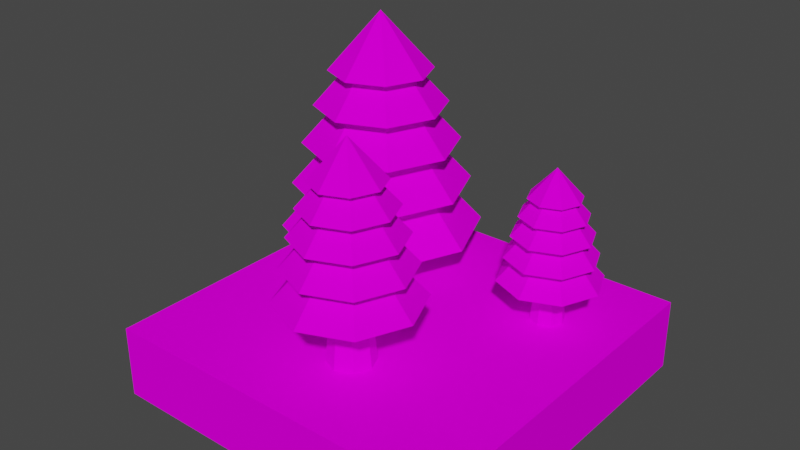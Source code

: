 # Source: TreeTile3.blend  (saved by Blender 3.0.42; exported with 4.5.12 LTS)
import bpy
from mathutils import Matrix  # noqa: F401  (used for matrix-valued properties, if any)

bpy.ops.wm.read_factory_settings(use_empty=True)
scene = bpy.context.scene
scene.name = 'Scene'

# ---- collections
col_collection = bpy.data.collections.new('Collection'); scene.collection.children.link(col_collection)

# ---- images (referenced by path relative to the original .blend; pixels are not part of the script)
import os
ASSET_DIR = os.environ.get("B2B_ASSET_DIR", "")  # directory of the original .blend (textures are referenced by path, not embedded)
HERE = os.path.dirname(os.path.abspath(__file__))  # packed textures are extracted next to this script under _unpacked/

def load_image(name, relpath, width, height, colorspace="sRGB"):
    """Load a texture the original file referenced (path relative to the .blend, or extracted next to this script)."""
    p = next((c for c in (os.path.join(HERE, relpath), os.path.join(ASSET_DIR, relpath)) if relpath and os.path.exists(c)), "")
    if p:
        img = bpy.data.images.load(p, check_existing=True)
        img.name = name
    else:  # same state as the original file: an image datablock whose file is absent (Cycles renders it pink)
        img = bpy.data.images.new(name, width, height)
        img.source = "FILE"
        img.filepath = "//" + (relpath or name)
    img.colorspace_settings.name = colorspace
    return img
img_summertilespalette_png = load_image('SummerTilesPalette.png', 'SummerTilesPalette.png', 1024, 1024, 'sRGB')
img_summertilespalette_png_001 = load_image('SummerTilesPalette.png.001', 'SummerTilesPalette.png', 1024, 1024, 'sRGB')

# ---- materials (node trees are filled in below, after node groups)
mat_summertilematerial = bpy.data.materials.new('SummerTileMaterial')
mat_summertilematerial.use_transparent_shadow = False
mat_summertilematerial_001 = bpy.data.materials.new('SummerTileMaterial.001')
mat_summertilematerial_001.use_transparent_shadow = False

# ---- material node trees
mat_summertilematerial.use_nodes = True; mat_summertilematerial.node_tree.nodes.clear()
_N = mat_summertilematerial.node_tree.nodes; _L = mat_summertilematerial.node_tree.links
n0 = _N.new('ShaderNodeBsdfPrincipled'); n0.name = 'Principled BSDF'; n0.location = (10, 300)
n0.distribution = 'GGX'
n0.subsurface_method = 'RANDOM_WALK_SKIN'
n0.inputs[2].default_value = 1.0
n0.inputs[3].default_value = 1.45
n0.inputs[11].default_value = 1.01
n0.inputs[13].default_value = 0.0
n0.inputs[20].default_value = 0.0
n0.inputs[27].default_value = (0.0, 0.0, 0.0, 1.0)
n0.inputs[28].default_value = 1.0
n1 = _N.new('ShaderNodeOutputMaterial'); n1.name = 'Material Output'; n1.location = (300, 300)
n2 = _N.new('ShaderNodeTexImage'); n2.name = 'Image Texture'; n2.location = (-280, 280)
n2.image = img_summertilespalette_png
n2.interpolation = 'Closest'
_L.new(n0.outputs[0], n1.inputs[0])
_L.new(n2.outputs[0], n0.inputs[0])
n1.is_active_output = True
mat_summertilematerial_001.use_nodes = True; mat_summertilematerial_001.node_tree.nodes.clear()
_N = mat_summertilematerial_001.node_tree.nodes; _L = mat_summertilematerial_001.node_tree.links
n0 = _N.new('ShaderNodeBsdfPrincipled'); n0.name = 'Principled BSDF'; n0.location = (10, 300)
n0.distribution = 'GGX'
n0.subsurface_method = 'RANDOM_WALK_SKIN'
n0.inputs[2].default_value = 1.0
n0.inputs[3].default_value = 1.45
n0.inputs[11].default_value = 1.01
n0.inputs[13].default_value = 0.0
n0.inputs[20].default_value = 0.0
n0.inputs[27].default_value = (0.0, 0.0, 0.0, 1.0)
n0.inputs[28].default_value = 1.0
n1 = _N.new('ShaderNodeOutputMaterial'); n1.name = 'Material Output'; n1.location = (300, 300)
n2 = _N.new('ShaderNodeTexImage'); n2.name = 'Image Texture'; n2.location = (-280, 280)
n2.image = img_summertilespalette_png_001
_L.new(n0.outputs[0], n1.inputs[0])
_L.new(n2.outputs[0], n0.inputs[0])
n1.is_active_output = True

# ---- world
world_world = bpy.data.worlds.new('World'); scene.world = world_world
world_world.use_nodes = True; world_world.node_tree.nodes.clear()
_N = world_world.node_tree.nodes; _L = world_world.node_tree.links
n0 = _N.new('ShaderNodeOutputWorld'); n0.name = 'World Output'; n0.location = (300, 300)
n1 = _N.new('ShaderNodeBackground'); n1.name = 'Background'; n1.location = (10, 300)
n1.inputs[0].default_value = (0.05088, 0.05088, 0.05088, 1.0)
_L.new(n1.outputs[0], n0.inputs[0])
n0.is_active_output = True
world_world.color = (0.05088, 0.05088, 0.05088)
world_world.use_sun_shadow = False
world_world.sun_shadow_jitter_overblur = 0.0

# ---- meshes
me_cylinder_001 = bpy.data.meshes.new('Cylinder.001')
me_cylinder_001.from_pydata([(-2.98e-09, -0.5, -0.1), (-1.989e-09, 0.3477, -0.01262), (0.07071, -0.5, -0.07071), (0.008922, 0.3477, -0.008922), (0.1, -0.5, 3.219e-08), (0.01262, 0.3477, -5.161e-09), (0.07071, -0.5, 0.07071), (0.008922, 0.3477, 0.008922), (-1.172e-08, -0.5, 0.1), (-3.092e-09, 0.3477, 0.01262), (-0.07071, -0.5, 0.07071), (-0.008922, 0.3477, 0.008922), (-0.1, -0.5, 2.662e-08), (-0.01262, 0.3477, -5.863e-09), (-0.07071, -0.5, -0.07071), (-0.008922, 0.3477, -0.008922), (1.064e-09, -0.05978, -0.2452), (1.064e-09, 0.2126, -5.956e-09), (1.425e-09, -0.1883, -0.2778), (-0.1734, -0.05978, -0.1734), (0.1964, -0.1883, -0.1964), (-0.2452, -0.05978, 3.025e-09), (0.2778, -0.1883, 2.433e-08), (-0.1734, -0.05978, 0.1734), (0.1964, -0.1883, 0.1964), (-2.037e-08, -0.05978, 0.2452), (-2.286e-08, -0.1883, 0.2778), (0.1734, -0.05978, 0.1734), (-0.1964, -0.1883, 0.1964), (0.2452, -0.05978, 1.667e-08), (-0.2778, -0.1883, 8.88e-09), (0.1734, -0.05978, -0.1734), (-0.1964, -0.1883, -0.1964), (1.425e-09, 0.1202, -1.295e-09), (7.326e-10, 0.05687, -0.2154), (7.326e-10, 0.2961, -9.608e-09), (-0.1523, 0.05687, -0.1523), (-0.2154, 0.05687, -1.721e-09), (-0.1523, 0.05687, 0.1523), (-1.809e-08, 0.05687, 0.2154), (0.1523, 0.05687, 0.1523), (0.2154, 0.05687, 1.026e-08), (0.1523, 0.05687, -0.1523), (8.783e-10, 0.1626, -0.1814), (8.783e-10, 0.364, -1.258e-08), (-0.1282, 0.1626, -0.1282), (-0.1814, 0.1626, -5.94e-09), (-0.1282, 0.1626, 0.1282), (-1.498e-08, 0.1626, 0.1814), (0.1282, 0.1626, 0.1282), (0.1814, 0.1626, 4.15e-09), (0.1282, 0.1626, -0.1282), (3.166e-10, 0.2579, -0.1412), (3.166e-10, 0.4147, -1.48e-08), (-0.09982, 0.2579, -0.09982), (-0.1412, 0.2579, -9.63e-09), (-0.09982, 0.2579, 0.09982), (-1.202e-08, 0.2579, 0.1412), (0.09982, 0.2579, 0.09982), (0.1412, 0.2579, -1.776e-09), (0.09982, 0.2579, -0.09982)], [], [(0, 1, 3, 2), (2, 3, 5, 4), (4, 5, 7, 6), (6, 7, 9, 8), (8, 9, 11, 10), (10, 11, 13, 12), (3, 1, 15, 13, 11, 9, 7, 5), (12, 13, 15, 14), (14, 15, 1, 0), (0, 2, 4, 6, 8, 10, 12, 14), (16, 31, 29, 27, 25, 23, 21, 19), (41, 35, 40), (18, 33, 20), (21, 17, 19), (40, 35, 39), (20, 33, 22), (25, 17, 23), (39, 35, 38), (22, 33, 24), (27, 17, 25), (37, 35, 36), (24, 33, 26), (29, 17, 27), (34, 42, 41, 40, 39, 38, 37, 36), (26, 33, 28), (31, 17, 29), (19, 17, 16), (28, 33, 30), (16, 17, 31), (18, 20, 22, 24, 26, 28, 30, 32), (30, 33, 32), (23, 17, 21), (42, 35, 41), (32, 33, 18), (36, 35, 34), (34, 35, 42), (38, 35, 37), (50, 44, 49), (49, 44, 48), (48, 44, 47), (46, 44, 45), (43, 51, 50, 49, 48, 47, 46, 45), (51, 44, 50), (45, 44, 43), (43, 44, 51), (47, 44, 46), (59, 53, 58), (58, 53, 57), (57, 53, 56), (55, 53, 54), (52, 60, 59, 58, 57, 56, 55, 54), (60, 53, 59), (54, 53, 52), (52, 53, 60), (56, 53, 55)])
_uv = me_cylinder_001.uv_layers.new(name='UVMap')
_uv.uv.foreach_set('vector', [0.1406, 0.9737, 0.1406, 0.9737, 0.1406, 0.9737, 0.1406, 0.9737, 0.1406, 0.9737, 0.1406, 0.9737, 0.1406, 0.9737, 0.1406, 0.9737, 0.1406, 0.9737, 0.1406, 0.9737, 0.1406, 0.9737, 0.1406, 0.9737, 0.1406, 0.9737, 0.1406, 0.9737, 0.1406, 0.9737, 0.1406, 0.9737, 0.1406, 0.9737, 0.1406, 0.9737, 0.1406, 0.9737, 0.1406, 0.9737, 0.1406, 0.9737, 0.1406, 0.9737, 0.1406, 0.9737, 0.1406, 0.9737, 0.1406, 0.9737, 0.1406, 0.9737, 0.1406, 0.9737, 0.1406, 0.9737, 0.1406, 0.9737, 0.1406, 0.9737, 0.1406, 0.9737, 0.1406, 0.9737, 0.1406, 0.9737, 0.1406, 0.9737, 0.1406, 0.9737, 0.1406, 0.9737, 0.1406, 0.9737, 0.1406, 0.9737, 0.1406, 0.9737, 0.1406, 0.9737, 0.1406, 0.9737, 0.1406, 0.9737, 0.1406, 0.9737, 0.1406, 0.9737, 0.1406, 0.9737, 0.1406, 0.9737, 0.1406, 0.9737, 0.1406, 0.9737, 0.08594, 0.9766, 0.08594, 0.9766, 0.08594, 0.9766, 0.08594, 0.9766, 0.08594, 0.9766, 0.08594, 0.9766, 0.08594, 0.9766, 0.08594, 0.9766, 0.08594, 0.9766, 0.08594, 0.9766, 0.08594, 0.9766, 0.08594, 0.9766, 0.08594, 0.9766, 0.08594, 0.9766, 0.08594, 0.9766, 0.08594, 0.9766, 0.08594, 0.9766, 0.08594, 0.9766, 0.08594, 0.9766, 0.08594, 0.9766, 0.08594, 0.9766, 0.08594, 0.9766, 0.08594, 0.9766, 0.08594, 0.9766, 0.08594, 0.9766, 0.08594, 0.9766, 0.08594, 0.9766, 0.08594, 0.9766, 0.08594, 0.9766, 0.08594, 0.9766, 0.08594, 0.9766, 0.08594, 0.9766, 0.08594, 0.9766, 0.08594, 0.9766, 0.08594, 0.9766, 0.08594, 0.9766, 0.08594, 0.9766, 0.08594, 0.9766, 0.08594, 0.9766, 0.08594, 0.9766, 0.08594, 0.9766, 0.08594, 0.9766, 0.08594, 0.9766, 0.08594, 0.9766, 0.08594, 0.9766, 0.08594, 0.9766, 0.08594, 0.9766, 0.08594, 0.9766, 0.08594, 0.9766, 0.08594, 0.9766, 0.08594, 0.9766, 0.08594, 0.9766, 0.08594, 0.9766, 0.08594, 0.9766, 0.08594, 0.9766, 0.08594, 0.9766, 0.08594, 0.9766, 0.08594, 0.9766, 0.08594, 0.9766, 0.08594, 0.9766, 0.08594, 0.9766, 0.08594, 0.9766, 0.08594, 0.9766, 0.08594, 0.9766, 0.08594, 0.9766, 0.08594, 0.9766, 0.08594, 0.9766, 0.08594, 0.9766, 0.08594, 0.9766, 0.08594, 0.9766, 0.08594, 0.9766, 0.08594, 0.9766, 0.08594, 0.9766, 0.08594, 0.9766, 0.08594, 0.9766, 0.08594, 0.9766, 0.08594, 0.9766, 0.08594, 0.9766, 0.08594, 0.9766, 0.08594, 0.9766, 0.08594, 0.9766, 0.08594, 0.9766, 0.08594, 0.9766, 0.08594, 0.9766, 0.08594, 0.9766, 0.08594, 0.9766, 0.08594, 0.9766, 0.08594, 0.9766, 0.08594, 0.9766, 0.08594, 0.9766, 0.08594, 0.9766, 0.08594, 0.9766, 0.08594, 0.9766, 0.08594, 0.9766, 0.08594, 0.9766, 0.08594, 0.9766, 0.08594, 0.9766, 0.08594, 0.9766, 0.08594, 0.9766, 0.08594, 0.9766, 0.08594, 0.9766, 0.08594, 0.9766, 0.08594, 0.9766, 0.08594, 0.9766, 0.08594, 0.9766, 0.08594, 0.9766, 0.08594, 0.9766, 0.08594, 0.9766, 0.08594, 0.9766, 0.08594, 0.9766, 0.08594, 0.9766, 0.08594, 0.9766, 0.08594, 0.9766, 0.08594, 0.9766, 0.08594, 0.9766, 0.08594, 0.9766, 0.08594, 0.9766, 0.08594, 0.9766, 0.08594, 0.9766, 0.08594, 0.9766, 0.08594, 0.9766, 0.08594, 0.9766, 0.08594, 0.9766, 0.08594, 0.9766, 0.08594, 0.9766, 0.08594, 0.9766, 0.08594, 0.9766, 0.08594, 0.9766, 0.08594, 0.9766, 0.08594, 0.9766, 0.08594, 0.9766, 0.08594, 0.9766, 0.08594, 0.9766, 0.08594, 0.9766, 0.08594, 0.9766, 0.08594, 0.9766, 0.08594, 0.9766, 0.08594, 0.9766, 0.08594, 0.9766, 0.08594, 0.9766, 0.08594, 0.9766, 0.08594, 0.9766, 0.08594, 0.9766, 0.08594, 0.9766, 0.08594, 0.9766, 0.08594, 0.9766, 0.08594, 0.9766, 0.08594, 0.9766, 0.08594, 0.9766, 0.08594, 0.9766, 0.08594, 0.9766, 0.08594, 0.9766, 0.08594, 0.9766, 0.08594, 0.9766, 0.08594, 0.9766, 0.08594, 0.9766, 0.08594, 0.9766, 0.08594, 0.9766, 0.08594, 0.9766, 0.08594, 0.9766])
me_cylinder_001.materials.append(mat_summertilematerial)
me_cylinder_001.use_remesh_fix_poles = True
me_cylinder_001.use_remesh_preserve_attributes = False
me_cylinder_001.update()
me_cube_001 = bpy.data.meshes.new('Cube.001')
me_cube_001.from_pydata([(-0.5, 2.235e-08, 0.5), (-0.5, 0.2, 0.5), (-0.5, -2.235e-08, -0.5), (-0.5, 0.2, -0.5), (0.5, 2.235e-08, 0.5), (0.5, 0.2, 0.5), (0.5, -2.235e-08, -0.5), (0.5, 0.2, -0.5), (-0.5, 0.1, 0.5), (-0.5, 0.1, -0.5), (0.5, 0.1, -0.5), (0.5, 0.1, 0.5)], [], [(8, 1, 3, 9), (9, 3, 7, 10), (10, 7, 5, 11), (11, 5, 1, 8), (2, 6, 4, 0), (7, 3, 1, 5), (4, 11, 8, 0), (6, 10, 11, 4), (2, 9, 10, 6), (0, 8, 9, 2)])
_uv = me_cube_001.uv_layers.new(name='UVMap')
_uv.uv.foreach_set('vector', [0.07723, 0.9823, 0.07723, 0.9823, 0.07723, 0.9823, 0.07723, 0.9823, 0.07723, 0.9823, 0.07723, 0.9823, 0.07723, 0.9823, 0.07723, 0.9823, 0.07723, 0.9823, 0.07723, 0.9823, 0.07723, 0.9823, 0.07723, 0.9823, 0.07723, 0.9823, 0.07723, 0.9823, 0.07723, 0.9823, 0.07723, 0.9823, 0.02705, 0.9725, 0.02705, 0.9725, 0.02705, 0.9725, 0.02705, 0.9725, 0.07723, 0.9823, 0.07723, 0.9823, 0.07723, 0.9823, 0.07723, 0.9823, 0.02705, 0.9725, 0.02705, 0.9725, 0.02705, 0.9725, 0.02705, 0.9725, 0.02705, 0.9725, 0.02705, 0.9725, 0.02705, 0.9725, 0.02705, 0.9725, 0.02705, 0.9725, 0.02705, 0.9725, 0.02705, 0.9725, 0.02705, 0.9725, 0.02705, 0.9725, 0.02705, 0.9725, 0.02705, 0.9725, 0.02705, 0.9725])
me_cube_001.materials.append(mat_summertilematerial_001)
me_cube_001.use_remesh_fix_poles = True
me_cube_001.use_remesh_preserve_attributes = False
me_cube_001.update()
me_cylinder_002 = bpy.data.meshes.new('Cylinder.002')
me_cylinder_002.from_pydata([(-2.98e-09, -0.5, -0.1), (-1.989e-09, 0.3477, -0.01262), (0.07071, -0.5, -0.07071), (0.008922, 0.3477, -0.008922), (0.1, -0.5, 3.219e-08), (0.01262, 0.3477, -5.161e-09), (0.07071, -0.5, 0.07071), (0.008922, 0.3477, 0.008922), (-1.172e-08, -0.5, 0.1), (-3.092e-09, 0.3477, 0.01262), (-0.07071, -0.5, 0.07071), (-0.008922, 0.3477, 0.008922), (-0.1, -0.5, 2.662e-08), (-0.01262, 0.3477, -5.863e-09), (-0.07071, -0.5, -0.07071), (-0.008922, 0.3477, -0.008922), (1.064e-09, -0.05978, -0.2452), (1.064e-09, 0.2126, -5.956e-09), (1.425e-09, -0.1883, -0.2778), (-0.1734, -0.05978, -0.1734), (0.1964, -0.1883, -0.1964), (-0.2452, -0.05978, 3.025e-09), (0.2778, -0.1883, 2.433e-08), (-0.1734, -0.05978, 0.1734), (0.1964, -0.1883, 0.1964), (-2.037e-08, -0.05978, 0.2452), (-2.286e-08, -0.1883, 0.2778), (0.1734, -0.05978, 0.1734), (-0.1964, -0.1883, 0.1964), (0.2452, -0.05978, 1.667e-08), (-0.2778, -0.1883, 8.88e-09), (0.1734, -0.05978, -0.1734), (-0.1964, -0.1883, -0.1964), (1.425e-09, 0.1202, -1.295e-09), (7.326e-10, 0.05687, -0.2154), (7.326e-10, 0.2961, -9.608e-09), (-0.1523, 0.05687, -0.1523), (-0.2154, 0.05687, -1.721e-09), (-0.1523, 0.05687, 0.1523), (-1.809e-08, 0.05687, 0.2154), (0.1523, 0.05687, 0.1523), (0.2154, 0.05687, 1.026e-08), (0.1523, 0.05687, -0.1523), (8.783e-10, 0.1626, -0.1814), (8.783e-10, 0.364, -1.258e-08), (-0.1282, 0.1626, -0.1282), (-0.1814, 0.1626, -5.94e-09), (-0.1282, 0.1626, 0.1282), (-1.498e-08, 0.1626, 0.1814), (0.1282, 0.1626, 0.1282), (0.1814, 0.1626, 4.15e-09), (0.1282, 0.1626, -0.1282), (3.166e-10, 0.2579, -0.1412), (3.166e-10, 0.4147, -1.48e-08), (-0.09982, 0.2579, -0.09982), (-0.1412, 0.2579, -9.63e-09), (-0.09982, 0.2579, 0.09982), (-1.202e-08, 0.2579, 0.1412), (0.09982, 0.2579, 0.09982), (0.1412, 0.2579, -1.776e-09), (0.09982, 0.2579, -0.09982)], [], [(0, 1, 3, 2), (2, 3, 5, 4), (4, 5, 7, 6), (6, 7, 9, 8), (8, 9, 11, 10), (10, 11, 13, 12), (3, 1, 15, 13, 11, 9, 7, 5), (12, 13, 15, 14), (14, 15, 1, 0), (0, 2, 4, 6, 8, 10, 12, 14), (16, 31, 29, 27, 25, 23, 21, 19), (41, 35, 40), (18, 33, 20), (21, 17, 19), (40, 35, 39), (20, 33, 22), (25, 17, 23), (39, 35, 38), (22, 33, 24), (27, 17, 25), (37, 35, 36), (24, 33, 26), (29, 17, 27), (34, 42, 41, 40, 39, 38, 37, 36), (26, 33, 28), (31, 17, 29), (19, 17, 16), (28, 33, 30), (16, 17, 31), (18, 20, 22, 24, 26, 28, 30, 32), (30, 33, 32), (23, 17, 21), (42, 35, 41), (32, 33, 18), (36, 35, 34), (34, 35, 42), (38, 35, 37), (50, 44, 49), (49, 44, 48), (48, 44, 47), (46, 44, 45), (43, 51, 50, 49, 48, 47, 46, 45), (51, 44, 50), (45, 44, 43), (43, 44, 51), (47, 44, 46), (59, 53, 58), (58, 53, 57), (57, 53, 56), (55, 53, 54), (52, 60, 59, 58, 57, 56, 55, 54), (60, 53, 59), (54, 53, 52), (52, 53, 60), (56, 53, 55)])
_uv = me_cylinder_002.uv_layers.new(name='UVMap')
_uv.uv.foreach_set('vector', [0.1406, 0.9737, 0.1406, 0.9737, 0.1406, 0.9737, 0.1406, 0.9737, 0.1406, 0.9737, 0.1406, 0.9737, 0.1406, 0.9737, 0.1406, 0.9737, 0.1406, 0.9737, 0.1406, 0.9737, 0.1406, 0.9737, 0.1406, 0.9737, 0.1406, 0.9737, 0.1406, 0.9737, 0.1406, 0.9737, 0.1406, 0.9737, 0.1406, 0.9737, 0.1406, 0.9737, 0.1406, 0.9737, 0.1406, 0.9737, 0.1406, 0.9737, 0.1406, 0.9737, 0.1406, 0.9737, 0.1406, 0.9737, 0.1406, 0.9737, 0.1406, 0.9737, 0.1406, 0.9737, 0.1406, 0.9737, 0.1406, 0.9737, 0.1406, 0.9737, 0.1406, 0.9737, 0.1406, 0.9737, 0.1406, 0.9737, 0.1406, 0.9737, 0.1406, 0.9737, 0.1406, 0.9737, 0.1406, 0.9737, 0.1406, 0.9737, 0.1406, 0.9737, 0.1406, 0.9737, 0.1406, 0.9737, 0.1406, 0.9737, 0.1406, 0.9737, 0.1406, 0.9737, 0.1406, 0.9737, 0.1406, 0.9737, 0.1406, 0.9737, 0.1406, 0.9737, 0.08594, 0.9766, 0.08594, 0.9766, 0.08594, 0.9766, 0.08594, 0.9766, 0.08594, 0.9766, 0.08594, 0.9766, 0.08594, 0.9766, 0.08594, 0.9766, 0.08594, 0.9766, 0.08594, 0.9766, 0.08594, 0.9766, 0.08594, 0.9766, 0.08594, 0.9766, 0.08594, 0.9766, 0.08594, 0.9766, 0.08594, 0.9766, 0.08594, 0.9766, 0.08594, 0.9766, 0.08594, 0.9766, 0.08594, 0.9766, 0.08594, 0.9766, 0.08594, 0.9766, 0.08594, 0.9766, 0.08594, 0.9766, 0.08594, 0.9766, 0.08594, 0.9766, 0.08594, 0.9766, 0.08594, 0.9766, 0.08594, 0.9766, 0.08594, 0.9766, 0.08594, 0.9766, 0.08594, 0.9766, 0.08594, 0.9766, 0.08594, 0.9766, 0.08594, 0.9766, 0.08594, 0.9766, 0.08594, 0.9766, 0.08594, 0.9766, 0.08594, 0.9766, 0.08594, 0.9766, 0.08594, 0.9766, 0.08594, 0.9766, 0.08594, 0.9766, 0.08594, 0.9766, 0.08594, 0.9766, 0.08594, 0.9766, 0.08594, 0.9766, 0.08594, 0.9766, 0.08594, 0.9766, 0.08594, 0.9766, 0.08594, 0.9766, 0.08594, 0.9766, 0.08594, 0.9766, 0.08594, 0.9766, 0.08594, 0.9766, 0.08594, 0.9766, 0.08594, 0.9766, 0.08594, 0.9766, 0.08594, 0.9766, 0.08594, 0.9766, 0.08594, 0.9766, 0.08594, 0.9766, 0.08594, 0.9766, 0.08594, 0.9766, 0.08594, 0.9766, 0.08594, 0.9766, 0.08594, 0.9766, 0.08594, 0.9766, 0.08594, 0.9766, 0.08594, 0.9766, 0.08594, 0.9766, 0.08594, 0.9766, 0.08594, 0.9766, 0.08594, 0.9766, 0.08594, 0.9766, 0.08594, 0.9766, 0.08594, 0.9766, 0.08594, 0.9766, 0.08594, 0.9766, 0.08594, 0.9766, 0.08594, 0.9766, 0.08594, 0.9766, 0.08594, 0.9766, 0.08594, 0.9766, 0.08594, 0.9766, 0.08594, 0.9766, 0.08594, 0.9766, 0.08594, 0.9766, 0.08594, 0.9766, 0.08594, 0.9766, 0.08594, 0.9766, 0.08594, 0.9766, 0.08594, 0.9766, 0.08594, 0.9766, 0.08594, 0.9766, 0.08594, 0.9766, 0.08594, 0.9766, 0.08594, 0.9766, 0.08594, 0.9766, 0.08594, 0.9766, 0.08594, 0.9766, 0.08594, 0.9766, 0.08594, 0.9766, 0.08594, 0.9766, 0.08594, 0.9766, 0.08594, 0.9766, 0.08594, 0.9766, 0.08594, 0.9766, 0.08594, 0.9766, 0.08594, 0.9766, 0.08594, 0.9766, 0.08594, 0.9766, 0.08594, 0.9766, 0.08594, 0.9766, 0.08594, 0.9766, 0.08594, 0.9766, 0.08594, 0.9766, 0.08594, 0.9766, 0.08594, 0.9766, 0.08594, 0.9766, 0.08594, 0.9766, 0.08594, 0.9766, 0.08594, 0.9766, 0.08594, 0.9766, 0.08594, 0.9766, 0.08594, 0.9766, 0.08594, 0.9766, 0.08594, 0.9766, 0.08594, 0.9766, 0.08594, 0.9766, 0.08594, 0.9766, 0.08594, 0.9766, 0.08594, 0.9766, 0.08594, 0.9766, 0.08594, 0.9766, 0.08594, 0.9766, 0.08594, 0.9766, 0.08594, 0.9766, 0.08594, 0.9766, 0.08594, 0.9766, 0.08594, 0.9766, 0.08594, 0.9766, 0.08594, 0.9766, 0.08594, 0.9766, 0.08594, 0.9766, 0.08594, 0.9766, 0.08594, 0.9766, 0.08594, 0.9766, 0.08594, 0.9766, 0.08594, 0.9766, 0.08594, 0.9766, 0.08594, 0.9766, 0.08594, 0.9766, 0.08594, 0.9766, 0.08594, 0.9766, 0.08594, 0.9766, 0.08594, 0.9766, 0.08594, 0.9766, 0.08594, 0.9766, 0.08594, 0.9766])
me_cylinder_002.materials.append(mat_summertilematerial)
me_cylinder_002.use_remesh_fix_poles = True
me_cylinder_002.use_remesh_preserve_attributes = False
me_cylinder_002.update()
me_cylinder_003 = bpy.data.meshes.new('Cylinder.003')
me_cylinder_003.from_pydata([(-2.98e-09, -0.5, -0.1), (-1.989e-09, 0.3477, -0.01262), (0.07071, -0.5, -0.07071), (0.008922, 0.3477, -0.008922), (0.1, -0.5, 3.219e-08), (0.01262, 0.3477, -5.161e-09), (0.07071, -0.5, 0.07071), (0.008922, 0.3477, 0.008922), (-1.172e-08, -0.5, 0.1), (-3.092e-09, 0.3477, 0.01262), (-0.07071, -0.5, 0.07071), (-0.008922, 0.3477, 0.008922), (-0.1, -0.5, 2.662e-08), (-0.01262, 0.3477, -5.863e-09), (-0.07071, -0.5, -0.07071), (-0.008922, 0.3477, -0.008922), (1.064e-09, -0.05978, -0.2452), (1.064e-09, 0.2126, -5.956e-09), (1.425e-09, -0.1883, -0.2778), (-0.1734, -0.05978, -0.1734), (0.1964, -0.1883, -0.1964), (-0.2452, -0.05978, 3.025e-09), (0.2778, -0.1883, 2.433e-08), (-0.1734, -0.05978, 0.1734), (0.1964, -0.1883, 0.1964), (-2.037e-08, -0.05978, 0.2452), (-2.286e-08, -0.1883, 0.2778), (0.1734, -0.05978, 0.1734), (-0.1964, -0.1883, 0.1964), (0.2452, -0.05978, 1.667e-08), (-0.2778, -0.1883, 8.88e-09), (0.1734, -0.05978, -0.1734), (-0.1964, -0.1883, -0.1964), (1.425e-09, 0.1202, -1.295e-09), (7.326e-10, 0.05687, -0.2154), (7.326e-10, 0.2961, -9.608e-09), (-0.1523, 0.05687, -0.1523), (-0.2154, 0.05687, -1.721e-09), (-0.1523, 0.05687, 0.1523), (-1.809e-08, 0.05687, 0.2154), (0.1523, 0.05687, 0.1523), (0.2154, 0.05687, 1.026e-08), (0.1523, 0.05687, -0.1523), (8.783e-10, 0.1626, -0.1814), (8.783e-10, 0.364, -1.258e-08), (-0.1282, 0.1626, -0.1282), (-0.1814, 0.1626, -5.94e-09), (-0.1282, 0.1626, 0.1282), (-1.498e-08, 0.1626, 0.1814), (0.1282, 0.1626, 0.1282), (0.1814, 0.1626, 4.15e-09), (0.1282, 0.1626, -0.1282), (3.166e-10, 0.2579, -0.1412), (3.166e-10, 0.4147, -1.48e-08), (-0.09982, 0.2579, -0.09982), (-0.1412, 0.2579, -9.63e-09), (-0.09982, 0.2579, 0.09982), (-1.202e-08, 0.2579, 0.1412), (0.09982, 0.2579, 0.09982), (0.1412, 0.2579, -1.776e-09), (0.09982, 0.2579, -0.09982)], [], [(0, 1, 3, 2), (2, 3, 5, 4), (4, 5, 7, 6), (6, 7, 9, 8), (8, 9, 11, 10), (10, 11, 13, 12), (3, 1, 15, 13, 11, 9, 7, 5), (12, 13, 15, 14), (14, 15, 1, 0), (0, 2, 4, 6, 8, 10, 12, 14), (16, 31, 29, 27, 25, 23, 21, 19), (41, 35, 40), (18, 33, 20), (21, 17, 19), (40, 35, 39), (20, 33, 22), (25, 17, 23), (39, 35, 38), (22, 33, 24), (27, 17, 25), (37, 35, 36), (24, 33, 26), (29, 17, 27), (34, 42, 41, 40, 39, 38, 37, 36), (26, 33, 28), (31, 17, 29), (19, 17, 16), (28, 33, 30), (16, 17, 31), (18, 20, 22, 24, 26, 28, 30, 32), (30, 33, 32), (23, 17, 21), (42, 35, 41), (32, 33, 18), (36, 35, 34), (34, 35, 42), (38, 35, 37), (50, 44, 49), (49, 44, 48), (48, 44, 47), (46, 44, 45), (43, 51, 50, 49, 48, 47, 46, 45), (51, 44, 50), (45, 44, 43), (43, 44, 51), (47, 44, 46), (59, 53, 58), (58, 53, 57), (57, 53, 56), (55, 53, 54), (52, 60, 59, 58, 57, 56, 55, 54), (60, 53, 59), (54, 53, 52), (52, 53, 60), (56, 53, 55)])
_uv = me_cylinder_003.uv_layers.new(name='UVMap')
_uv.uv.foreach_set('vector', [0.1406, 0.9737, 0.1406, 0.9737, 0.1406, 0.9737, 0.1406, 0.9737, 0.1406, 0.9737, 0.1406, 0.9737, 0.1406, 0.9737, 0.1406, 0.9737, 0.1406, 0.9737, 0.1406, 0.9737, 0.1406, 0.9737, 0.1406, 0.9737, 0.1406, 0.9737, 0.1406, 0.9737, 0.1406, 0.9737, 0.1406, 0.9737, 0.1406, 0.9737, 0.1406, 0.9737, 0.1406, 0.9737, 0.1406, 0.9737, 0.1406, 0.9737, 0.1406, 0.9737, 0.1406, 0.9737, 0.1406, 0.9737, 0.1406, 0.9737, 0.1406, 0.9737, 0.1406, 0.9737, 0.1406, 0.9737, 0.1406, 0.9737, 0.1406, 0.9737, 0.1406, 0.9737, 0.1406, 0.9737, 0.1406, 0.9737, 0.1406, 0.9737, 0.1406, 0.9737, 0.1406, 0.9737, 0.1406, 0.9737, 0.1406, 0.9737, 0.1406, 0.9737, 0.1406, 0.9737, 0.1406, 0.9737, 0.1406, 0.9737, 0.1406, 0.9737, 0.1406, 0.9737, 0.1406, 0.9737, 0.1406, 0.9737, 0.1406, 0.9737, 0.1406, 0.9737, 0.08594, 0.9766, 0.08594, 0.9766, 0.08594, 0.9766, 0.08594, 0.9766, 0.08594, 0.9766, 0.08594, 0.9766, 0.08594, 0.9766, 0.08594, 0.9766, 0.08594, 0.9766, 0.08594, 0.9766, 0.08594, 0.9766, 0.08594, 0.9766, 0.08594, 0.9766, 0.08594, 0.9766, 0.08594, 0.9766, 0.08594, 0.9766, 0.08594, 0.9766, 0.08594, 0.9766, 0.08594, 0.9766, 0.08594, 0.9766, 0.08594, 0.9766, 0.08594, 0.9766, 0.08594, 0.9766, 0.08594, 0.9766, 0.08594, 0.9766, 0.08594, 0.9766, 0.08594, 0.9766, 0.08594, 0.9766, 0.08594, 0.9766, 0.08594, 0.9766, 0.08594, 0.9766, 0.08594, 0.9766, 0.08594, 0.9766, 0.08594, 0.9766, 0.08594, 0.9766, 0.08594, 0.9766, 0.08594, 0.9766, 0.08594, 0.9766, 0.08594, 0.9766, 0.08594, 0.9766, 0.08594, 0.9766, 0.08594, 0.9766, 0.08594, 0.9766, 0.08594, 0.9766, 0.08594, 0.9766, 0.08594, 0.9766, 0.08594, 0.9766, 0.08594, 0.9766, 0.08594, 0.9766, 0.08594, 0.9766, 0.08594, 0.9766, 0.08594, 0.9766, 0.08594, 0.9766, 0.08594, 0.9766, 0.08594, 0.9766, 0.08594, 0.9766, 0.08594, 0.9766, 0.08594, 0.9766, 0.08594, 0.9766, 0.08594, 0.9766, 0.08594, 0.9766, 0.08594, 0.9766, 0.08594, 0.9766, 0.08594, 0.9766, 0.08594, 0.9766, 0.08594, 0.9766, 0.08594, 0.9766, 0.08594, 0.9766, 0.08594, 0.9766, 0.08594, 0.9766, 0.08594, 0.9766, 0.08594, 0.9766, 0.08594, 0.9766, 0.08594, 0.9766, 0.08594, 0.9766, 0.08594, 0.9766, 0.08594, 0.9766, 0.08594, 0.9766, 0.08594, 0.9766, 0.08594, 0.9766, 0.08594, 0.9766, 0.08594, 0.9766, 0.08594, 0.9766, 0.08594, 0.9766, 0.08594, 0.9766, 0.08594, 0.9766, 0.08594, 0.9766, 0.08594, 0.9766, 0.08594, 0.9766, 0.08594, 0.9766, 0.08594, 0.9766, 0.08594, 0.9766, 0.08594, 0.9766, 0.08594, 0.9766, 0.08594, 0.9766, 0.08594, 0.9766, 0.08594, 0.9766, 0.08594, 0.9766, 0.08594, 0.9766, 0.08594, 0.9766, 0.08594, 0.9766, 0.08594, 0.9766, 0.08594, 0.9766, 0.08594, 0.9766, 0.08594, 0.9766, 0.08594, 0.9766, 0.08594, 0.9766, 0.08594, 0.9766, 0.08594, 0.9766, 0.08594, 0.9766, 0.08594, 0.9766, 0.08594, 0.9766, 0.08594, 0.9766, 0.08594, 0.9766, 0.08594, 0.9766, 0.08594, 0.9766, 0.08594, 0.9766, 0.08594, 0.9766, 0.08594, 0.9766, 0.08594, 0.9766, 0.08594, 0.9766, 0.08594, 0.9766, 0.08594, 0.9766, 0.08594, 0.9766, 0.08594, 0.9766, 0.08594, 0.9766, 0.08594, 0.9766, 0.08594, 0.9766, 0.08594, 0.9766, 0.08594, 0.9766, 0.08594, 0.9766, 0.08594, 0.9766, 0.08594, 0.9766, 0.08594, 0.9766, 0.08594, 0.9766, 0.08594, 0.9766, 0.08594, 0.9766, 0.08594, 0.9766, 0.08594, 0.9766, 0.08594, 0.9766, 0.08594, 0.9766, 0.08594, 0.9766, 0.08594, 0.9766, 0.08594, 0.9766, 0.08594, 0.9766, 0.08594, 0.9766, 0.08594, 0.9766, 0.08594, 0.9766, 0.08594, 0.9766, 0.08594, 0.9766, 0.08594, 0.9766, 0.08594, 0.9766, 0.08594, 0.9766, 0.08594, 0.9766, 0.08594, 0.9766, 0.08594, 0.9766, 0.08594, 0.9766, 0.08594, 0.9766, 0.08594, 0.9766, 0.08594, 0.9766])
me_cylinder_003.materials.append(mat_summertilematerial)
me_cylinder_003.use_remesh_fix_poles = True
me_cylinder_003.use_remesh_preserve_attributes = False
me_cylinder_003.update()

# ---- objects
ob_cylinder = bpy.data.objects.new('Cylinder', me_cylinder_001)
ob_cube = bpy.data.objects.new('Cube', me_cube_001)
ob_cylinder_001 = bpy.data.objects.new('Cylinder.001', me_cylinder_002)
ob_cylinder_002 = bpy.data.objects.new('Cylinder.002', me_cylinder_003)

# ---- transforms, parenting, visibility, modifiers, constraints
ob_cylinder.location = (-0.2479, 0.2049, 0.501)
ob_cylinder.rotation_euler = (1.571, -0.0, 0.0)
ob_cube.location = (-1.49e-08, 0.0, 0.0)
ob_cube.rotation_euler = (1.571, -0.0, 0.0)
ob_cylinder_001.location = (0.03159, -0.2353, 0.501)
ob_cylinder_001.rotation_euler = (1.571, -0.0, 0.0)
ob_cylinder_001.scale = (0.6858, 0.6858, 0.6858)
ob_cylinder_002.location = (0.2903, 0.2278, 0.4127)
ob_cylinder_002.rotation_euler = (1.571, -0.0, 0.0)
ob_cylinder_002.scale = (0.5062, 0.5062, 0.5062)

# ---- collection membership
col_collection.objects.link(ob_cylinder)
col_collection.objects.link(ob_cube)
col_collection.objects.link(ob_cylinder_001)
col_collection.objects.link(ob_cylinder_002)

# ---- scene / render settings (as saved in the file)
scene.frame_start = 1; scene.frame_end = 250; scene.frame_set(1)
scene.render.engine = 'BLENDER_EEVEE_NEXT'
scene.cycles.sampling_pattern = 'TABULATED_SOBOL'
scene.cycles.use_light_tree = False
scene.view_settings.view_transform = 'Filmic'
bpy.context.view_layer.update()

# ---- added for rendering (the .blend has no active camera and no usable light): camera, sun
cam_auto = bpy.data.cameras.new('AutoCamera')
cam_auto.lens = 50.0
cam_auto.sensor_width = 36.0
cam_auto.clip_end = 1000.0
ob_auto_camera = bpy.data.objects.new('AutoCamera', cam_auto)
scene.collection.objects.link(ob_auto_camera)
ob_auto_camera.location = (1.56016, -1.88763, 1.71624)
ob_auto_camera.rotation_euler = (1.09748, -7.21219e-08, 0.694738)
scene.camera = ob_auto_camera
light_auto_sun = bpy.data.lights.new('AutoSun', 'SUN')
light_auto_sun.energy = 3.0
light_auto_sun.angle = 0.0523599
ob_auto_sun = bpy.data.objects.new('AutoSun', light_auto_sun)
scene.collection.objects.link(ob_auto_sun)
ob_auto_sun.rotation_euler = (0.872665, 0.174533, 0.523599)
bpy.context.view_layer.update()
